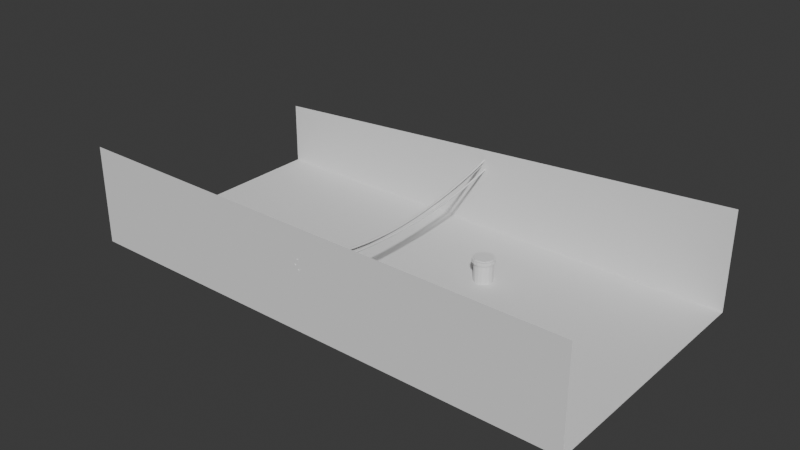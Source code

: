 # Source: hard.blend  (saved by Blender 4.3.32; exported with 4.5.12 LTS)
import bpy
from mathutils import Matrix  # noqa: F401  (used for matrix-valued properties, if any)

bpy.ops.wm.read_factory_settings(use_empty=True)
scene = bpy.context.scene
scene.name = 'Scene'

# ---- collections
col_scene = bpy.data.collections.new('scene'); scene.collection.children.link(col_scene)
col_lights = bpy.data.collections.new('lights'); scene.collection.children.link(col_lights)

# ---- world
world_world = bpy.data.worlds.new('World'); scene.world = world_world
world_world.use_nodes = True; world_world.node_tree.nodes.clear()
_N = world_world.node_tree.nodes; _L = world_world.node_tree.links
n0 = _N.new('ShaderNodeOutputWorld'); n0.name = 'World Output'; n0.location = (300, 300)
n1 = _N.new('ShaderNodeBackground'); n1.name = 'Background'; n1.location = (10, 300)
n1.inputs[0].default_value = (0.05088, 0.05088, 0.05088, 1.0)
_L.new(n1.outputs[0], n0.inputs[0])
n0.is_active_output = True
world_world.color = (0.05088, 0.05088, 0.05088)
world_world.sun_shadow_jitter_overblur = 0.0

# ---- meshes
me_cube = bpy.data.meshes.new('Cube')
me_cube.from_pydata([(-8.0, -1.0, -1.0), (-8.0, -1.0, 2.093), (-8.0, 1.0, -1.0), (-8.0, 1.0, 1.0), (8.0, -1.0, -1.0), (8.0, -1.0, 2.093), (8.0, 1.0, -1.0), (8.0, 1.0, 2.093)], [], [(2, 6, 7, 3), (4, 0, 1, 5), (2, 0, 4, 6)])
_uv = me_cube.uv_layers.new(name='UVMap')
_uv.uv.foreach_set('vector', [0.375, 0.25, 0.375, 0.5, 0.625, 0.5, 0.625, 0.25, 0.375, 0.75, 0.375, 1.0, 0.625, 1.0, 0.625, 0.75, 0.125, 0.5, 0.125, 0.75, 0.375, 0.75, 0.375, 0.5])
me_cube.update()
me_modernprimitive_basemesh_002 = bpy.data.meshes.new('[ModernPrimitive]BaseMesh.002')
me_modernprimitive_basemesh_002.from_pydata([(0.2926, 0.0, 0.6055), (0.2729, 0.1057, 0.6055), (0.2163, 0.1972, 0.6055), (0.1304, 0.262, 0.6055), (0.027, 0.2914, 0.6055), (-0.08008, 0.2815, 0.6055), (-0.1764, 0.2335, 0.6055), (-0.2488, 0.1541, 0.6055), (-0.2877, 0.05377, 0.6055), (-0.2877, -0.05377, 0.6055), (-0.2488, -0.1541, 0.6055), (-0.1764, -0.2335, 0.6055), (-0.08008, -0.2815, 0.6055), (0.027, -0.2914, 0.6055), (0.1304, -0.262, 0.6055), (0.2163, -0.1972, 0.6055), (0.2729, -0.1057, 0.6055), (0.2926, 0.0, 0.0), (0.2729, 0.1057, 0.0), (0.2163, 0.1972, 0.0), (0.1304, 0.262, 0.0), (0.027, 0.2914, 0.0), (-0.08008, 0.2815, 0.0), (-0.1764, 0.2335, 0.0), (-0.2488, 0.1541, 0.0), (-0.2877, 0.05377, 0.0), (-0.2877, -0.05377, 0.0), (-0.2488, -0.1541, 0.0), (-0.1764, -0.2335, 0.0), (-0.08008, -0.2815, 0.0), (0.027, -0.2914, 0.0), (0.1304, -0.262, 0.0), (0.2163, -0.1972, 0.0), (0.2729, -0.1057, 0.0), (0.2926, 0.0, 0.7153), (0.2729, 0.1057, 0.7153), (0.2163, 0.1972, 0.7153), (0.1304, 0.262, 0.7153), (0.027, 0.2914, 0.7153), (-0.08008, 0.2815, 0.7153), (-0.1764, 0.2335, 0.7153), (-0.2488, 0.1541, 0.7153), (-0.2877, 0.05377, 0.7153), (-0.2877, -0.05377, 0.7153), (-0.2488, -0.1541, 0.7153), (-0.1764, -0.2335, 0.7153), (-0.08008, -0.2815, 0.7153), (0.027, -0.2914, 0.7153), (0.1304, -0.262, 0.7153), (0.2163, -0.1972, 0.7153), (0.2729, -0.1057, 0.7153), (0.346, 1.082e-08, 0.6055), (0.3227, 0.125, 0.6055), (0.2557, 0.2331, 0.6055), (0.1542, 0.3098, 0.6055), (0.03193, 0.3446, 0.6055), (-0.0947, 0.3328, 0.6055), (-0.2085, 0.2761, 0.6055), (-0.2942, 0.1822, 0.6055), (-0.3401, 0.06358, 0.6055), (-0.3401, -0.06358, 0.6055), (-0.2942, -0.1822, 0.6055), (-0.2085, -0.2761, 0.6055), (-0.0947, -0.3328, 0.6055), (0.03193, -0.3446, 0.6055), (0.1542, -0.3098, 0.6055), (0.2557, -0.2331, 0.6055), (0.3227, -0.125, 0.6055), (0.346, 1.082e-08, 0.7153), (0.3227, 0.125, 0.7153), (0.2557, 0.2331, 0.7153), (0.1542, 0.3098, 0.7153), (0.03193, 0.3446, 0.7153), (-0.0947, 0.3328, 0.7153), (-0.2085, 0.2761, 0.7153), (-0.2942, 0.1822, 0.7153), (-0.3401, 0.06358, 0.7153), (-0.3401, -0.06358, 0.7153), (-0.2942, -0.1822, 0.7153), (-0.2085, -0.2761, 0.7153), (-0.0947, -0.3328, 0.7153), (0.03193, -0.3446, 0.7153), (0.1542, -0.3098, 0.7153), (0.2557, -0.2331, 0.7153), (0.3227, -0.125, 0.7153), (0.2926, 0.0, 0.7447), (0.2729, 0.1057, 0.7447), (0.2163, 0.1972, 0.7447), (0.1304, 0.262, 0.7447), (0.027, 0.2914, 0.7447), (-0.08008, 0.2815, 0.7447), (-0.1764, 0.2335, 0.7447), (-0.2488, 0.1541, 0.7447), (-0.2877, 0.05377, 0.7447), (-0.2877, -0.05377, 0.7447), (-0.2488, -0.1541, 0.7447), (-0.1764, -0.2335, 0.7447), (-0.08008, -0.2815, 0.7447), (0.027, -0.2914, 0.7447), (0.1304, -0.262, 0.7447), (0.2163, -0.1972, 0.7447), (0.2729, -0.1057, 0.7447)], [], [(1, 2, 53, 52), (0, 17, 18, 1), (1, 18, 19, 2), (2, 19, 20, 3), (3, 20, 21, 4), (4, 21, 22, 5), (5, 22, 23, 6), (6, 23, 24, 7), (7, 24, 25, 8), (8, 25, 26, 9), (9, 26, 27, 10), (10, 27, 28, 11), (11, 28, 29, 12), (12, 29, 30, 13), (13, 30, 31, 14), (14, 31, 32, 15), (15, 32, 33, 16), (16, 33, 17, 0), (33, 32, 31, 30, 29, 28, 27, 26, 25, 24, 23, 22, 21, 20, 19, 18, 17), (38, 39, 90, 89), (14, 15, 66, 65), (38, 37, 71, 72), (0, 1, 52, 51), (34, 50, 84, 68), (13, 14, 65, 64), (37, 36, 70, 71), (50, 49, 83, 84), (12, 13, 64, 63), (36, 35, 69, 70), (49, 48, 82, 83), (11, 12, 63, 62), (35, 34, 68, 69), (48, 47, 81, 82), (10, 11, 62, 61), (47, 46, 80, 81), (9, 10, 61, 60), (56, 57, 74, 73), (64, 65, 82, 81), (57, 58, 75, 74), (65, 66, 83, 82), (58, 59, 76, 75), (51, 52, 69, 68), (66, 67, 84, 83), (59, 60, 77, 76), (52, 53, 70, 69), (67, 51, 68, 84), (60, 61, 78, 77), (53, 54, 71, 70), (61, 62, 79, 78), (54, 55, 72, 71), (62, 63, 80, 79), (55, 56, 73, 72), (63, 64, 81, 80), (39, 38, 72, 73), (15, 16, 67, 66), (2, 3, 54, 53), (40, 39, 73, 74), (16, 0, 51, 67), (3, 4, 55, 54), (41, 40, 74, 75), (4, 5, 56, 55), (42, 41, 75, 76), (5, 6, 57, 56), (43, 42, 76, 77), (6, 7, 58, 57), (44, 43, 77, 78), (7, 8, 59, 58), (45, 44, 78, 79), (8, 9, 60, 59), (46, 45, 79, 80), (85, 86, 87, 88, 89, 90, 91, 92, 93, 94, 95, 96, 97, 98, 99, 100, 101), (46, 47, 98, 97), (39, 40, 91, 90), (47, 48, 99, 98), (40, 41, 92, 91), (48, 49, 100, 99), (41, 42, 93, 92), (34, 35, 86, 85), (49, 50, 101, 100), (42, 43, 94, 93), (35, 36, 87, 86), (50, 34, 85, 101), (43, 44, 95, 94), (36, 37, 88, 87), (44, 45, 96, 95), (37, 38, 89, 88), (45, 46, 97, 96)])
me_modernprimitive_basemesh_002.polygons.foreach_set('material_index', [1, 1, 1, 1, 1, 1, 1, 1, 1, 1, 1, 1, 1, 1, 1, 1, 1, 1, 1, 1, 1, 1, 1, 1, 1, 1, 1, 1, 1, 1, 1, 1, 1, 1, 1, 1, 1, 1, 1, 1, 1, 1, 1, 1, 1, 1, 1, 1, 1, 1, 1, 1, 1, 1, 1, 1, 1, 1, 1, 1, 1, 1, 1, 1, 1, 1, 1, 1, 1, 1, 1, 1, 1, 1, 1, 1, 1, 1, 1, 1, 1, 1, 1, 1, 1, 1, 1])
_uv = me_modernprimitive_basemesh_002.uv_layers.new(name='UVMap')
_uv.uv.foreach_set('vector', [0.05882, -0.5, 0.1176, -0.5, 0.1176, -0.5, 0.05882, -0.5, 0.0, -0.5, 0.0, -1.0, 0.05882, -1.0, 0.05882, -0.5, 0.05882, -0.5, 0.05882, -1.0, 0.1176, -1.0, 0.1176, -0.5, 0.1176, -0.5, 0.1176, -1.0, 0.1765, -1.0, 0.1765, -0.5, 0.1765, -0.5, 0.1765, -1.0, 0.2353, -1.0, 0.2353, -0.5, 0.2353, -0.5, 0.2353, -1.0, 0.2941, -1.0, 0.2941, -0.5, 0.2941, -0.5, 0.2941, -1.0, 0.3529, -1.0, 0.3529, -0.5, 0.3529, -0.5, 0.3529, -1.0, 0.4118, -1.0, 0.4118, -0.5, 0.4118, -0.5, 0.4118, -1.0, 0.4706, -1.0, 0.4706, -0.5, 0.4706, -0.5, 0.4706, -1.0, 0.5294, -1.0, 0.5294, -0.5, 0.5294, -0.5, 0.5294, -1.0, 0.5882, -1.0, 0.5882, -0.5, 0.5882, -0.5, 0.5882, -1.0, 0.6471, -1.0, 0.6471, -0.5, 0.6471, -0.5, 0.6471, -1.0, 0.7059, -1.0, 0.7059, -0.5, 0.7059, -0.5, 0.7059, -1.0, 0.7647, -1.0, 0.7647, -0.5, 0.7647, -0.5, 0.7647, -1.0, 0.8235, -1.0, 0.8235, -0.5, 0.8235, -0.5, 0.8235, -1.0, 0.8824, -1.0, 0.8824, -0.5, 0.8824, -0.5, 0.8824, -1.0, 0.9412, -1.0, 0.9412, -0.5, 0.9412, -0.5, 0.9412, -1.0, 1.0, -1.0, 1.0, -0.5, 0.9598, -0.1687, 0.9163, -0.09842, 0.8503, -0.04859, 0.7708, -0.02596, 0.6884, -0.03359, 0.6144, -0.07045, 0.5587, -0.1316, 0.5288, -0.2087, 0.5288, -0.2913, 0.5587, -0.3684, 0.6144, -0.4296, 0.6884, -0.4664, 0.7708, -0.474, 0.8503, -0.4514, 0.9163, -0.4016, 0.9598, -0.3313, 0.975, -0.25, 0.2708, 0.474, 0.1884, 0.4664, 0.1884, 0.4664, 0.2708, 0.474, 0.8235, -0.5, 0.8824, -0.5, 0.8824, -0.5, 0.8235, -0.5, 0.2708, 0.474, 0.3503, 0.4514, 0.3503, 0.4514, 0.2708, 0.474, 0.0, -0.5, 0.05882, -0.5, 0.05882, -0.5, 0.0, -0.5, 0.475, 0.25, 0.4598, 0.1687, 0.4598, 0.1687, 0.475, 0.25, 0.7647, -0.5, 0.8235, -0.5, 0.8235, -0.5, 0.7647, -0.5, 0.3503, 0.4514, 0.4163, 0.4016, 0.4163, 0.4016, 0.3503, 0.4514, 0.4598, 0.1687, 0.4163, 0.09842, 0.4163, 0.09842, 0.4598, 0.1687, 0.7059, -0.5, 0.7647, -0.5, 0.7647, -0.5, 0.7059, -0.5, 0.4163, 0.4016, 0.4598, 0.3313, 0.4598, 0.3313, 0.4163, 0.4016, 0.4163, 0.09842, 0.3503, 0.04859, 0.3503, 0.04859, 0.4163, 0.09842, 0.6471, -0.5, 0.7059, -0.5, 0.7059, -0.5, 0.6471, -0.5, 0.4598, 0.3313, 0.475, 0.25, 0.475, 0.25, 0.4598, 0.3313, 0.3503, 0.04859, 0.2708, 0.02596, 0.2708, 0.02596, 0.3503, 0.04859, 0.5882, -0.5, 0.6471, -0.5, 0.6471, -0.5, 0.5882, -0.5, 0.2708, 0.02596, 0.1884, 0.03359, 0.1884, 0.03359, 0.2708, 0.02596, 0.5294, -0.5, 0.5882, -0.5, 0.5882, -0.5, 0.5294, -0.5, 0.2941, -0.5, 0.3529, -0.5, 0.3529, -0.5, 0.2941, -0.5, 0.7647, -0.5, 0.8235, -0.5, 0.8235, -0.5, 0.7647, -0.5, 0.3529, -0.5, 0.4118, -0.5, 0.4118, -0.5, 0.3529, -0.5, 0.8235, -0.5, 0.8824, -0.5, 0.8824, -0.5, 0.8235, -0.5, 0.4118, -0.5, 0.4706, -0.5, 0.4706, -0.5, 0.4118, -0.5, 0.0, -0.5, 0.05882, -0.5, 0.05882, -0.5, 0.0, -0.5, 0.8824, -0.5, 0.9412, -0.5, 0.9412, -0.5, 0.8824, -0.5, 0.4706, -0.5, 0.5294, -0.5, 0.5294, -0.5, 0.4706, -0.5, 0.05882, -0.5, 0.1176, -0.5, 0.1176, -0.5, 0.05882, -0.5, 0.9412, -0.5, 1.0, -0.5, 1.0, -0.5, 0.9412, -0.5, 0.5294, -0.5, 0.5882, -0.5, 0.5882, -0.5, 0.5294, -0.5, 0.1176, -0.5, 0.1765, -0.5, 0.1765, -0.5, 0.1176, -0.5, 0.5882, -0.5, 0.6471, -0.5, 0.6471, -0.5, 0.5882, -0.5, 0.1765, -0.5, 0.2353, -0.5, 0.2353, -0.5, 0.1765, -0.5, 0.6471, -0.5, 0.7059, -0.5, 0.7059, -0.5, 0.6471, -0.5, 0.2353, -0.5, 0.2941, -0.5, 0.2941, -0.5, 0.2353, -0.5, 0.7059, -0.5, 0.7647, -0.5, 0.7647, -0.5, 0.7059, -0.5, 0.1884, 0.4664, 0.2708, 0.474, 0.2708, 0.474, 0.1884, 0.4664, 0.8824, -0.5, 0.9412, -0.5, 0.9412, -0.5, 0.8824, -0.5, 0.1176, -0.5, 0.1765, -0.5, 0.1765, -0.5, 0.1176, -0.5, 0.1144, 0.4296, 0.1884, 0.4664, 0.1884, 0.4664, 0.1144, 0.4296, 0.9412, -0.5, 1.0, -0.5, 1.0, -0.5, 0.9412, -0.5, 0.1765, -0.5, 0.2353, -0.5, 0.2353, -0.5, 0.1765, -0.5, 0.0587, 0.3684, 0.1144, 0.4296, 0.1144, 0.4296, 0.0587, 0.3684, 0.2353, -0.5, 0.2941, -0.5, 0.2941, -0.5, 0.2353, -0.5, 0.02883, 0.2913, 0.0587, 0.3684, 0.0587, 0.3684, 0.02883, 0.2913, 0.2941, -0.5, 0.3529, -0.5, 0.3529, -0.5, 0.2941, -0.5, 0.02883, 0.2087, 0.02883, 0.2913, 0.02883, 0.2913, 0.02883, 0.2087, 0.3529, -0.5, 0.4118, -0.5, 0.4118, -0.5, 0.3529, -0.5, 0.0587, 0.1316, 0.02883, 0.2087, 0.02883, 0.2087, 0.0587, 0.1316, 0.4118, -0.5, 0.4706, -0.5, 0.4706, -0.5, 0.4118, -0.5, 0.1144, 0.07045, 0.0587, 0.1316, 0.0587, 0.1316, 0.1144, 0.07045, 0.4706, -0.5, 0.5294, -0.5, 0.5294, -0.5, 0.4706, -0.5, 0.1884, 0.03359, 0.1144, 0.07045, 0.1144, 0.07045, 0.1884, 0.03359, 0.475, 0.25, 0.4598, 0.3313, 0.4163, 0.4016, 0.3503, 0.4514, 0.2708, 0.474, 0.1884, 0.4664, 0.1144, 0.4296, 0.0587, 0.3684, 0.02883, 0.2913, 0.02883, 0.2087, 0.0587, 0.1316, 0.1144, 0.07045, 0.1884, 0.03359, 0.2708, 0.02596, 0.3503, 0.04859, 0.4163, 0.09842, 0.4598, 0.1687, 0.1884, 0.03359, 0.2708, 0.02596, 0.2708, 0.02596, 0.1884, 0.03359, 0.1884, 0.4664, 0.1144, 0.4296, 0.1144, 0.4296, 0.1884, 0.4664, 0.2708, 0.02596, 0.3503, 0.04859, 0.3503, 0.04859, 0.2708, 0.02596, 0.1144, 0.4296, 0.0587, 0.3684, 0.0587, 0.3684, 0.1144, 0.4296, 0.3503, 0.04859, 0.4163, 0.09842, 0.4163, 0.09842, 0.3503, 0.04859, 0.0587, 0.3684, 0.02883, 0.2913, 0.02883, 0.2913, 0.0587, 0.3684, 0.475, 0.25, 0.4598, 0.3313, 0.4598, 0.3313, 0.475, 0.25, 0.4163, 0.09842, 0.4598, 0.1687, 0.4598, 0.1687, 0.4163, 0.09842, 0.02883, 0.2913, 0.02883, 0.2087, 0.02883, 0.2087, 0.02883, 0.2913, 0.4598, 0.3313, 0.4163, 0.4016, 0.4163, 0.4016, 0.4598, 0.3313, 0.4598, 0.1687, 0.475, 0.25, 0.475, 0.25, 0.4598, 0.1687, 0.02883, 0.2087, 0.0587, 0.1316, 0.0587, 0.1316, 0.02883, 0.2087, 0.4163, 0.4016, 0.3503, 0.4514, 0.3503, 0.4514, 0.4163, 0.4016, 0.0587, 0.1316, 0.1144, 0.07045, 0.1144, 0.07045, 0.0587, 0.1316, 0.3503, 0.4514, 0.2708, 0.474, 0.2708, 0.474, 0.3503, 0.4514, 0.1144, 0.07045, 0.1884, 0.03359, 0.1884, 0.03359, 0.1144, 0.07045])
me_modernprimitive_basemesh_002.materials.append(None)
me_modernprimitive_basemesh_002.update()

# ---- curves / text
cu_nurbspath = bpy.data.curves.new('NurbsPath', 'CURVE')
cu_nurbspath.dimensions = '3D'
_sp = cu_nurbspath.splines.new('NURBS'); _sp.points.add(4)
_sp.points.foreach_set('co', [0.0, -4.007, 1.403, 1.0, 0.0, -2.004, 0.9025, 1.0, 0.0, 0.0, 0.765, 1.0, 0.0, 2.004, 0.8854, 1.0, 0.0, 4.007, 1.403, 1.0])
_sp.order_u = 5
_sp.order_v = 0
_sp.use_endpoint_u = True
cu_nurbspath.use_path = True
cu_nurbspath.bevel_depth = 0.03
cu_nurbspath.fill_mode = 'FULL'
cu_nurbspath_001 = bpy.data.curves.new('NurbsPath.001', 'CURVE')
cu_nurbspath_001.dimensions = '3D'
_sp = cu_nurbspath_001.splines.new('NURBS'); _sp.points.add(4)
_sp.points.foreach_set('co', [0.0, -4.007, 1.519, 1.0, 0.0, -2.004, 0.8738, 1.0, 0.0, 0.0, 0.7363, 1.0, 0.0, 2.004, 1.036, 1.0, 0.0, 4.007, 1.519, 1.0])
_sp.order_u = 5
_sp.order_v = 0
_sp.use_endpoint_u = True
cu_nurbspath_001.use_path = True
cu_nurbspath_001.bevel_depth = 0.03
cu_nurbspath_001.fill_mode = 'FULL'
cu_nurbspath_002 = bpy.data.curves.new('NurbsPath.002', 'CURVE')
cu_nurbspath_002.dimensions = '3D'
_sp = cu_nurbspath_002.splines.new('NURBS'); _sp.points.add(4)
_sp.points.foreach_set('co', [0.0, -4.007, 1.695, 1.0, 0.0, -2.004, 0.9545, 1.0, 0.0, 0.0, 0.817, 1.0, 0.0, 2.004, 1.117, 1.0, 0.0, 4.007, 1.695, 1.0])
_sp.order_u = 5
_sp.order_v = 0
_sp.use_endpoint_u = True
cu_nurbspath_002.use_path = True
cu_nurbspath_002.bevel_depth = 0.03
cu_nurbspath_002.fill_mode = 'FULL'

# ---- objects
ob_cube_002 = bpy.data.objects.new('Cube.002', me_cube)
ob_cylinder = bpy.data.objects.new('Cylinder', me_modernprimitive_basemesh_002)
ob_nurbspath = bpy.data.objects.new('NurbsPath', cu_nurbspath)
ob_nurbspath_001 = bpy.data.objects.new('NurbsPath.001', cu_nurbspath_001)
ob_nurbspath_002 = bpy.data.objects.new('NurbsPath.002', cu_nurbspath_002)

# ---- transforms, parenting, visibility, modifiers, constraints
ob_cube_002.location = (0.0, 0.0, 0.5)
ob_cube_002.scale = (1.0, 4.0, 1.0)
ob_cylinder.location = (2.001, 1.282, -0.5)
ob_nurbspath.location = (0.0, 0.0, 0.0)
ob_nurbspath_001.location = (-0.1128, 0.0, 0.0)
ob_nurbspath_002.location = (-0.0322, 0.0, 0.0)

# ---- collection membership
col_scene.objects.link(ob_cube_002)
col_scene.objects.link(ob_cylinder)
col_scene.objects.link(ob_nurbspath)
col_scene.objects.link(ob_nurbspath_001)
col_scene.objects.link(ob_nurbspath_002)
def _layer_coll(name, lc=None):
    lc = lc or bpy.context.view_layer.layer_collection
    for c in lc.children:
        if c.name == name: return c
        r = _layer_coll(name, c)
        if r: return r
_layer_coll('lights').exclude = True

# ---- scene / render settings (as saved in the file)
scene.frame_start = 1; scene.frame_end = 250; scene.frame_set(1)
scene.render.engine = 'BLENDER_EEVEE_NEXT'
bpy.context.view_layer.update()

# ---- added for rendering (the .blend has no active camera and no usable light): camera, sun
cam_auto = bpy.data.cameras.new('AutoCamera')
cam_auto.lens = 50.0
cam_auto.sensor_width = 36.0
cam_auto.clip_end = 1000.0
ob_auto_camera = bpy.data.objects.new('AutoCamera', cam_auto)
scene.collection.objects.link(ob_auto_camera)
ob_auto_camera.location = (17.7128, -21.2554, 15.2676)
ob_auto_camera.rotation_euler = (1.09748, -7.21219e-08, 0.694738)
scene.camera = ob_auto_camera
light_auto_sun = bpy.data.lights.new('AutoSun', 'SUN')
light_auto_sun.energy = 3.0
light_auto_sun.angle = 0.0523599
ob_auto_sun = bpy.data.objects.new('AutoSun', light_auto_sun)
scene.collection.objects.link(ob_auto_sun)
ob_auto_sun.rotation_euler = (0.872665, 0.174533, 0.523599)
bpy.context.view_layer.update()
